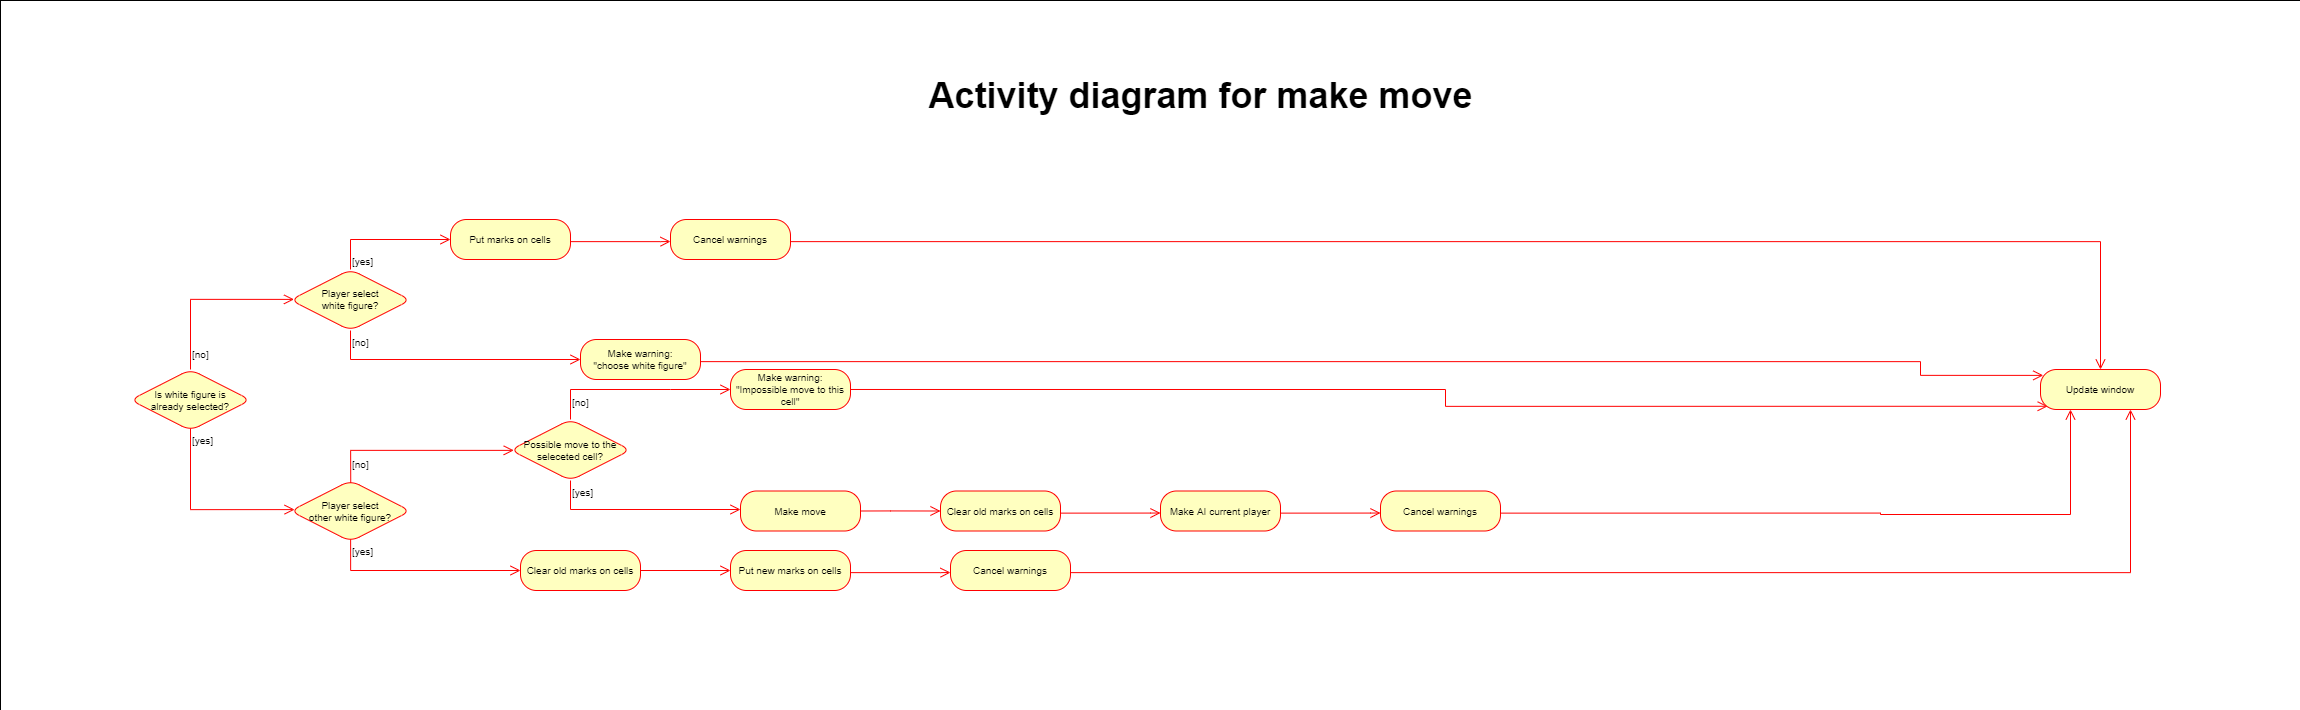

The diagram above was exported from draw.io. Its source (the exported page's mxGraphModel, read from the mxfile embedded in the PNG):
<mxGraphModel dx="1483" dy="733" grid="1" gridSize="10" guides="1" tooltips="1" connect="1" arrows="1" fold="1" page="1" pageScale="1" pageWidth="3300" pageHeight="2339" math="0" shadow="0">
  <root>
    <mxCell id="nIxUhmOc3LgTTHBfxPJy-0" />
    <mxCell id="nIxUhmOc3LgTTHBfxPJy-1" parent="nIxUhmOc3LgTTHBfxPJy-0" />
    <mxCell id="nIxUhmOc3LgTTHBfxPJy-78" value="" style="rounded=0;whiteSpace=wrap;html=1;fillColor=none;strokeWidth=0;" parent="nIxUhmOc3LgTTHBfxPJy-1" vertex="1">
      <mxGeometry x="800" y="1000" width="2300" height="710" as="geometry" />
    </mxCell>
    <mxCell id="nIxUhmOc3LgTTHBfxPJy-30" value="&lt;font size=&quot;1&quot;&gt;Is white figure is&lt;br&gt;already selected?&lt;/font&gt;" style="rhombus;whiteSpace=wrap;html=1;fillColor=#ffffc0;strokeColor=#ff0000;rounded=1;fontSize=10;" parent="nIxUhmOc3LgTTHBfxPJy-1" vertex="1">
      <mxGeometry x="930" y="1369" width="120" height="61" as="geometry" />
    </mxCell>
    <mxCell id="nIxUhmOc3LgTTHBfxPJy-31" value="[yes]" style="edgeStyle=orthogonalEdgeStyle;html=1;align=left;verticalAlign=top;endArrow=open;endSize=8;strokeColor=#ff0000;rounded=0;fontSize=10;entryX=0.034;entryY=0.477;entryDx=0;entryDy=0;entryPerimeter=0;exitX=0.5;exitY=0.965;exitDx=0;exitDy=0;exitPerimeter=0;" parent="nIxUhmOc3LgTTHBfxPJy-1" source="nIxUhmOc3LgTTHBfxPJy-30" target="nIxUhmOc3LgTTHBfxPJy-42" edge="1">
      <mxGeometry x="-1" relative="1" as="geometry">
        <mxPoint x="1090" y="1509" as="targetPoint" />
        <Array as="points">
          <mxPoint x="990" y="1509" />
        </Array>
        <mxPoint x="990" y="1430" as="sourcePoint" />
      </mxGeometry>
    </mxCell>
    <mxCell id="nIxUhmOc3LgTTHBfxPJy-32" value="[no]" style="edgeStyle=orthogonalEdgeStyle;html=1;align=left;verticalAlign=top;endArrow=open;endSize=8;strokeColor=#ff0000;rounded=0;fontSize=10;exitX=0.5;exitY=0;exitDx=0;exitDy=0;entryX=0.029;entryY=0.49;entryDx=0;entryDy=0;entryPerimeter=0;" parent="nIxUhmOc3LgTTHBfxPJy-1" source="nIxUhmOc3LgTTHBfxPJy-30" target="nIxUhmOc3LgTTHBfxPJy-33" edge="1">
      <mxGeometry x="-0.6923" relative="1" as="geometry">
        <mxPoint x="1090" y="1299" as="targetPoint" />
        <Array as="points">
          <mxPoint x="990" y="1299" />
        </Array>
        <mxPoint x="990" y="1320" as="sourcePoint" />
        <mxPoint as="offset" />
      </mxGeometry>
    </mxCell>
    <mxCell id="nIxUhmOc3LgTTHBfxPJy-33" value="&lt;font size=&quot;1&quot;&gt;Player select&lt;br&gt;white figure?&lt;/font&gt;" style="rhombus;whiteSpace=wrap;html=1;fillColor=#ffffc0;strokeColor=#ff0000;rounded=1;fontSize=10;" parent="nIxUhmOc3LgTTHBfxPJy-1" vertex="1">
      <mxGeometry x="1090" y="1269" width="120" height="61" as="geometry" />
    </mxCell>
    <mxCell id="nIxUhmOc3LgTTHBfxPJy-34" value="[no]" style="edgeStyle=orthogonalEdgeStyle;html=1;align=left;verticalAlign=top;endArrow=open;endSize=8;strokeColor=#ff0000;rounded=0;fontSize=10;exitX=0.5;exitY=1;exitDx=0;exitDy=0;entryX=0;entryY=0.5;entryDx=0;entryDy=0;" parent="nIxUhmOc3LgTTHBfxPJy-1" source="nIxUhmOc3LgTTHBfxPJy-33" target="nIxUhmOc3LgTTHBfxPJy-40" edge="1">
      <mxGeometry x="-1" relative="1" as="geometry">
        <mxPoint x="1250" y="1359" as="targetPoint" />
        <Array as="points">
          <mxPoint x="1150" y="1359" />
        </Array>
      </mxGeometry>
    </mxCell>
    <mxCell id="nIxUhmOc3LgTTHBfxPJy-35" value="[yes]" style="edgeStyle=orthogonalEdgeStyle;html=1;align=left;verticalAlign=top;endArrow=open;endSize=8;strokeColor=#ff0000;rounded=0;fontSize=10;exitX=0.5;exitY=0;exitDx=0;exitDy=0;" parent="nIxUhmOc3LgTTHBfxPJy-1" source="nIxUhmOc3LgTTHBfxPJy-33" edge="1">
      <mxGeometry x="-0.6923" relative="1" as="geometry">
        <mxPoint x="1250" y="1239" as="targetPoint" />
        <Array as="points">
          <mxPoint x="1150" y="1239" />
          <mxPoint x="1250" y="1239" />
        </Array>
        <mxPoint x="1150" y="1220" as="sourcePoint" />
        <mxPoint as="offset" />
      </mxGeometry>
    </mxCell>
    <mxCell id="nIxUhmOc3LgTTHBfxPJy-36" value="Put marks on cells" style="rounded=1;whiteSpace=wrap;html=1;arcSize=40;fontColor=#000000;fillColor=#ffffc0;strokeColor=#ff0000;fontSize=10;" parent="nIxUhmOc3LgTTHBfxPJy-1" vertex="1">
      <mxGeometry x="1250" y="1219" width="120" height="40" as="geometry" />
    </mxCell>
    <mxCell id="nIxUhmOc3LgTTHBfxPJy-37" value="" style="edgeStyle=orthogonalEdgeStyle;html=1;align=left;verticalAlign=bottom;endArrow=open;endSize=8;strokeColor=#ff0000;rounded=0;fontSize=10;exitX=1;exitY=0.5;exitDx=0;exitDy=0;" parent="nIxUhmOc3LgTTHBfxPJy-1" edge="1">
      <mxGeometry x="-1" relative="1" as="geometry">
        <mxPoint x="1470" y="1241" as="targetPoint" />
        <mxPoint x="1370" y="1241.13" as="sourcePoint" />
        <Array as="points">
          <mxPoint x="1460" y="1241" />
        </Array>
      </mxGeometry>
    </mxCell>
    <mxCell id="nIxUhmOc3LgTTHBfxPJy-38" value="Cancel warnings" style="rounded=1;whiteSpace=wrap;html=1;arcSize=40;fontColor=#000000;fillColor=#ffffc0;strokeColor=#ff0000;fontSize=10;" parent="nIxUhmOc3LgTTHBfxPJy-1" vertex="1">
      <mxGeometry x="1470" y="1219" width="120" height="40" as="geometry" />
    </mxCell>
    <mxCell id="nIxUhmOc3LgTTHBfxPJy-39" value="" style="edgeStyle=orthogonalEdgeStyle;html=1;align=left;verticalAlign=bottom;endArrow=open;endSize=8;strokeColor=#ff0000;rounded=0;fontSize=10;exitX=1;exitY=0.5;exitDx=0;exitDy=0;entryX=0.5;entryY=0;entryDx=0;entryDy=0;" parent="nIxUhmOc3LgTTHBfxPJy-1" target="nIxUhmOc3LgTTHBfxPJy-77" edge="1">
      <mxGeometry x="-1" relative="1" as="geometry">
        <mxPoint x="2710" y="1241" as="targetPoint" />
        <mxPoint x="1590" y="1241.13" as="sourcePoint" />
        <Array as="points">
          <mxPoint x="2900" y="1241" />
        </Array>
      </mxGeometry>
    </mxCell>
    <mxCell id="nIxUhmOc3LgTTHBfxPJy-40" value="Make warning:&lt;br&gt;&quot;choose white figure&quot;" style="rounded=1;whiteSpace=wrap;html=1;arcSize=40;fontColor=#000000;fillColor=#ffffc0;strokeColor=#ff0000;fontSize=10;" parent="nIxUhmOc3LgTTHBfxPJy-1" vertex="1">
      <mxGeometry x="1380" y="1339" width="120" height="40" as="geometry" />
    </mxCell>
    <mxCell id="nIxUhmOc3LgTTHBfxPJy-41" value="" style="edgeStyle=orthogonalEdgeStyle;html=1;align=left;verticalAlign=bottom;endArrow=open;endSize=8;strokeColor=#ff0000;rounded=0;fontSize=10;exitX=1;exitY=0.5;exitDx=0;exitDy=0;entryX=0.023;entryY=0.147;entryDx=0;entryDy=0;entryPerimeter=0;" parent="nIxUhmOc3LgTTHBfxPJy-1" target="nIxUhmOc3LgTTHBfxPJy-77" edge="1">
      <mxGeometry x="-1" relative="1" as="geometry">
        <mxPoint x="2720" y="1360" as="targetPoint" />
        <mxPoint x="1500" y="1361.13" as="sourcePoint" />
        <Array as="points">
          <mxPoint x="2720" y="1361" />
          <mxPoint x="2720" y="1375" />
        </Array>
      </mxGeometry>
    </mxCell>
    <mxCell id="nIxUhmOc3LgTTHBfxPJy-42" value="&lt;font size=&quot;1&quot;&gt;Player select&lt;br&gt;other white figure?&lt;/font&gt;" style="rhombus;whiteSpace=wrap;html=1;fillColor=#ffffc0;strokeColor=#ff0000;rounded=1;fontSize=10;" parent="nIxUhmOc3LgTTHBfxPJy-1" vertex="1">
      <mxGeometry x="1090" y="1480" width="120" height="61" as="geometry" />
    </mxCell>
    <mxCell id="nIxUhmOc3LgTTHBfxPJy-43" value="[yes]" style="edgeStyle=orthogonalEdgeStyle;html=1;align=left;verticalAlign=top;endArrow=open;endSize=8;strokeColor=#ff0000;rounded=0;fontSize=10;exitX=0.501;exitY=0.964;exitDx=0;exitDy=0;entryX=0;entryY=0.5;entryDx=0;entryDy=0;exitPerimeter=0;" parent="nIxUhmOc3LgTTHBfxPJy-1" source="nIxUhmOc3LgTTHBfxPJy-42" target="nIxUhmOc3LgTTHBfxPJy-49" edge="1">
      <mxGeometry x="-1" relative="1" as="geometry">
        <mxPoint x="1250" y="1570" as="targetPoint" />
        <Array as="points">
          <mxPoint x="1150" y="1570" />
        </Array>
      </mxGeometry>
    </mxCell>
    <mxCell id="nIxUhmOc3LgTTHBfxPJy-44" value="[no]" style="edgeStyle=orthogonalEdgeStyle;html=1;align=left;verticalAlign=top;endArrow=open;endSize=8;strokeColor=#ff0000;rounded=0;fontSize=10;exitX=0.502;exitY=0.037;exitDx=0;exitDy=0;exitPerimeter=0;entryX=0.027;entryY=0.506;entryDx=0;entryDy=0;entryPerimeter=0;" parent="nIxUhmOc3LgTTHBfxPJy-1" source="nIxUhmOc3LgTTHBfxPJy-42" target="nIxUhmOc3LgTTHBfxPJy-51" edge="1">
      <mxGeometry x="-0.6923" relative="1" as="geometry">
        <mxPoint x="1310" y="1450" as="targetPoint" />
        <Array as="points">
          <mxPoint x="1150" y="1450" />
        </Array>
        <mxPoint x="1150" y="1431" as="sourcePoint" />
        <mxPoint as="offset" />
      </mxGeometry>
    </mxCell>
    <mxCell id="nIxUhmOc3LgTTHBfxPJy-45" value="Put new marks on cells" style="rounded=1;whiteSpace=wrap;html=1;arcSize=40;fontColor=#000000;fillColor=#ffffc0;strokeColor=#ff0000;fontSize=10;" parent="nIxUhmOc3LgTTHBfxPJy-1" vertex="1">
      <mxGeometry x="1530" y="1550" width="120" height="40" as="geometry" />
    </mxCell>
    <mxCell id="nIxUhmOc3LgTTHBfxPJy-46" value="" style="edgeStyle=orthogonalEdgeStyle;html=1;align=left;verticalAlign=bottom;endArrow=open;endSize=8;strokeColor=#ff0000;rounded=0;fontSize=10;exitX=1;exitY=0.5;exitDx=0;exitDy=0;" parent="nIxUhmOc3LgTTHBfxPJy-1" edge="1">
      <mxGeometry x="-1" relative="1" as="geometry">
        <mxPoint x="1750" y="1572" as="targetPoint" />
        <mxPoint x="1650" y="1572.13" as="sourcePoint" />
        <Array as="points">
          <mxPoint x="1740" y="1572" />
        </Array>
      </mxGeometry>
    </mxCell>
    <mxCell id="nIxUhmOc3LgTTHBfxPJy-47" value="Cancel warnings" style="rounded=1;whiteSpace=wrap;html=1;arcSize=40;fontColor=#000000;fillColor=#ffffc0;strokeColor=#ff0000;fontSize=10;" parent="nIxUhmOc3LgTTHBfxPJy-1" vertex="1">
      <mxGeometry x="1750" y="1550" width="120" height="40" as="geometry" />
    </mxCell>
    <mxCell id="nIxUhmOc3LgTTHBfxPJy-48" value="" style="edgeStyle=orthogonalEdgeStyle;html=1;align=left;verticalAlign=bottom;endArrow=open;endSize=8;strokeColor=#ff0000;rounded=0;fontSize=10;exitX=1;exitY=0.5;exitDx=0;exitDy=0;entryX=0.75;entryY=1;entryDx=0;entryDy=0;" parent="nIxUhmOc3LgTTHBfxPJy-1" target="nIxUhmOc3LgTTHBfxPJy-77" edge="1">
      <mxGeometry x="-1" relative="1" as="geometry">
        <mxPoint x="2790" y="1572" as="targetPoint" />
        <mxPoint x="1870" y="1572.13" as="sourcePoint" />
        <Array as="points">
          <mxPoint x="2930" y="1572" />
        </Array>
      </mxGeometry>
    </mxCell>
    <mxCell id="nIxUhmOc3LgTTHBfxPJy-49" value="Clear old marks on cells" style="rounded=1;whiteSpace=wrap;html=1;arcSize=40;fontColor=#000000;fillColor=#ffffc0;strokeColor=#ff0000;fontSize=10;" parent="nIxUhmOc3LgTTHBfxPJy-1" vertex="1">
      <mxGeometry x="1320" y="1550" width="120" height="40" as="geometry" />
    </mxCell>
    <mxCell id="nIxUhmOc3LgTTHBfxPJy-50" value="" style="edgeStyle=orthogonalEdgeStyle;html=1;align=left;verticalAlign=bottom;endArrow=open;endSize=8;strokeColor=#ff0000;rounded=0;fontSize=10;exitX=1;exitY=0.5;exitDx=0;exitDy=0;entryX=0;entryY=0.5;entryDx=0;entryDy=0;" parent="nIxUhmOc3LgTTHBfxPJy-1" source="nIxUhmOc3LgTTHBfxPJy-49" target="nIxUhmOc3LgTTHBfxPJy-45" edge="1">
      <mxGeometry x="-1" relative="1" as="geometry">
        <mxPoint x="1520" y="1570" as="targetPoint" />
        <mxPoint x="1380" y="1539" as="sourcePoint" />
        <Array as="points" />
      </mxGeometry>
    </mxCell>
    <mxCell id="nIxUhmOc3LgTTHBfxPJy-51" value="&lt;font size=&quot;1&quot;&gt;Possible move to the seleceted cell?&lt;/font&gt;" style="rhombus;whiteSpace=wrap;html=1;fillColor=#ffffc0;strokeColor=#ff0000;rounded=1;fontSize=10;" parent="nIxUhmOc3LgTTHBfxPJy-1" vertex="1">
      <mxGeometry x="1310" y="1419" width="120" height="61" as="geometry" />
    </mxCell>
    <mxCell id="nIxUhmOc3LgTTHBfxPJy-52" value="[no]" style="edgeStyle=orthogonalEdgeStyle;html=1;align=left;verticalAlign=top;endArrow=open;endSize=8;strokeColor=#ff0000;rounded=0;fontSize=10;exitX=0.5;exitY=0;exitDx=0;exitDy=0;" parent="nIxUhmOc3LgTTHBfxPJy-1" edge="1">
      <mxGeometry x="-0.6923" relative="1" as="geometry">
        <mxPoint x="1530" y="1389" as="targetPoint" />
        <Array as="points">
          <mxPoint x="1370" y="1389" />
          <mxPoint x="1470" y="1389" />
        </Array>
        <mxPoint x="1370" y="1419" as="sourcePoint" />
        <mxPoint as="offset" />
      </mxGeometry>
    </mxCell>
    <mxCell id="nIxUhmOc3LgTTHBfxPJy-53" value="[yes]" style="edgeStyle=orthogonalEdgeStyle;html=1;align=left;verticalAlign=top;endArrow=open;endSize=8;strokeColor=#ff0000;rounded=0;fontSize=10;exitX=0.5;exitY=1;exitDx=0;exitDy=0;entryX=0;entryY=0.5;entryDx=0;entryDy=0;" parent="nIxUhmOc3LgTTHBfxPJy-1" edge="1">
      <mxGeometry x="-1" relative="1" as="geometry">
        <mxPoint x="1540" y="1509" as="targetPoint" />
        <Array as="points">
          <mxPoint x="1370" y="1509" />
        </Array>
        <mxPoint x="1370" y="1480" as="sourcePoint" />
      </mxGeometry>
    </mxCell>
    <mxCell id="nIxUhmOc3LgTTHBfxPJy-54" value="Make move" style="rounded=1;whiteSpace=wrap;html=1;arcSize=40;fontColor=#000000;fillColor=#ffffc0;strokeColor=#ff0000;fontSize=10;" parent="nIxUhmOc3LgTTHBfxPJy-1" vertex="1">
      <mxGeometry x="1540" y="1490.5" width="120" height="40" as="geometry" />
    </mxCell>
    <mxCell id="nIxUhmOc3LgTTHBfxPJy-55" value="" style="edgeStyle=orthogonalEdgeStyle;html=1;align=left;verticalAlign=bottom;endArrow=open;endSize=8;strokeColor=#ff0000;rounded=0;fontSize=10;exitX=1;exitY=0.5;exitDx=0;exitDy=0;" parent="nIxUhmOc3LgTTHBfxPJy-1" source="nIxUhmOc3LgTTHBfxPJy-54" edge="1">
      <mxGeometry x="-1" relative="1" as="geometry">
        <mxPoint x="1740" y="1510.5" as="targetPoint" />
        <mxPoint x="1600" y="1479.5" as="sourcePoint" />
        <Array as="points">
          <mxPoint x="1690" y="1510.5" />
          <mxPoint x="1690" y="1510.5" />
        </Array>
      </mxGeometry>
    </mxCell>
    <mxCell id="nIxUhmOc3LgTTHBfxPJy-56" value="Clear old marks on cells" style="rounded=1;whiteSpace=wrap;html=1;arcSize=40;fontColor=#000000;fillColor=#ffffc0;strokeColor=#ff0000;fontSize=10;" parent="nIxUhmOc3LgTTHBfxPJy-1" vertex="1">
      <mxGeometry x="1740" y="1490.5" width="120" height="40" as="geometry" />
    </mxCell>
    <mxCell id="nIxUhmOc3LgTTHBfxPJy-57" value="" style="edgeStyle=orthogonalEdgeStyle;html=1;align=left;verticalAlign=bottom;endArrow=open;endSize=8;strokeColor=#ff0000;rounded=0;fontSize=10;exitX=1;exitY=0.5;exitDx=0;exitDy=0;" parent="nIxUhmOc3LgTTHBfxPJy-1" edge="1">
      <mxGeometry x="-1" relative="1" as="geometry">
        <mxPoint x="1960" y="1512.5" as="targetPoint" />
        <mxPoint x="1860" y="1512.63" as="sourcePoint" />
        <Array as="points">
          <mxPoint x="1950" y="1512.5" />
        </Array>
      </mxGeometry>
    </mxCell>
    <mxCell id="nIxUhmOc3LgTTHBfxPJy-58" value="Make AI current player" style="rounded=1;whiteSpace=wrap;html=1;arcSize=40;fontColor=#000000;fillColor=#ffffc0;strokeColor=#ff0000;fontSize=10;" parent="nIxUhmOc3LgTTHBfxPJy-1" vertex="1">
      <mxGeometry x="1960" y="1490.5" width="120" height="40" as="geometry" />
    </mxCell>
    <mxCell id="nIxUhmOc3LgTTHBfxPJy-59" value="" style="edgeStyle=orthogonalEdgeStyle;html=1;align=left;verticalAlign=bottom;endArrow=open;endSize=8;strokeColor=#ff0000;rounded=0;fontSize=10;exitX=1;exitY=0.5;exitDx=0;exitDy=0;" parent="nIxUhmOc3LgTTHBfxPJy-1" edge="1">
      <mxGeometry x="-1" relative="1" as="geometry">
        <mxPoint x="2180" y="1512.5" as="targetPoint" />
        <mxPoint x="2080" y="1512.63" as="sourcePoint" />
        <Array as="points">
          <mxPoint x="2170" y="1512.5" />
        </Array>
      </mxGeometry>
    </mxCell>
    <mxCell id="nIxUhmOc3LgTTHBfxPJy-60" value="Cancel warnings" style="rounded=1;whiteSpace=wrap;html=1;arcSize=40;fontColor=#000000;fillColor=#ffffc0;strokeColor=#ff0000;fontSize=10;" parent="nIxUhmOc3LgTTHBfxPJy-1" vertex="1">
      <mxGeometry x="2180" y="1490.5" width="120" height="40" as="geometry" />
    </mxCell>
    <mxCell id="nIxUhmOc3LgTTHBfxPJy-61" value="" style="edgeStyle=orthogonalEdgeStyle;html=1;align=left;verticalAlign=bottom;endArrow=open;endSize=8;strokeColor=#ff0000;rounded=0;fontSize=10;exitX=1;exitY=0.5;exitDx=0;exitDy=0;entryX=0.25;entryY=1;entryDx=0;entryDy=0;" parent="nIxUhmOc3LgTTHBfxPJy-1" target="nIxUhmOc3LgTTHBfxPJy-77" edge="1">
      <mxGeometry x="-1" relative="1" as="geometry">
        <mxPoint x="2740" y="1514.2306565504807" as="targetPoint" />
        <mxPoint x="2300" y="1512.63" as="sourcePoint" />
        <Array as="points">
          <mxPoint x="2680" y="1513" />
          <mxPoint x="2870" y="1514" />
        </Array>
      </mxGeometry>
    </mxCell>
    <mxCell id="nIxUhmOc3LgTTHBfxPJy-62" value="Make warning:&lt;br&gt;&quot;Impossible move to this cell&quot;" style="rounded=1;whiteSpace=wrap;html=1;arcSize=40;fontColor=#000000;fillColor=#ffffc0;strokeColor=#ff0000;fontSize=10;" parent="nIxUhmOc3LgTTHBfxPJy-1" vertex="1">
      <mxGeometry x="1530" y="1369" width="120" height="40" as="geometry" />
    </mxCell>
    <mxCell id="nIxUhmOc3LgTTHBfxPJy-73" value="" style="edgeStyle=orthogonalEdgeStyle;html=1;align=left;verticalAlign=bottom;endArrow=open;endSize=8;strokeColor=#ff0000;rounded=0;fontSize=10;exitX=1;exitY=0.5;exitDx=0;exitDy=0;entryX=0.06;entryY=0.919;entryDx=0;entryDy=0;entryPerimeter=0;" parent="nIxUhmOc3LgTTHBfxPJy-1" target="nIxUhmOc3LgTTHBfxPJy-77" edge="1">
      <mxGeometry x="-1" relative="1" as="geometry">
        <mxPoint x="2790" y="1390" as="targetPoint" />
        <mxPoint x="1650" y="1388.98" as="sourcePoint" />
        <Array as="points" />
      </mxGeometry>
    </mxCell>
    <mxCell id="nIxUhmOc3LgTTHBfxPJy-76" value="&lt;font style=&quot;font-size: 36px&quot;&gt;Activity diagram for make move&lt;/font&gt;" style="text;html=1;align=center;verticalAlign=middle;resizable=0;points=[];autosize=1;strokeColor=none;fillColor=none;fontSize=36;fontStyle=1" parent="nIxUhmOc3LgTTHBfxPJy-1" vertex="1">
      <mxGeometry x="1720" y="1070" width="560" height="50" as="geometry" />
    </mxCell>
    <mxCell id="nIxUhmOc3LgTTHBfxPJy-77" value="Update window" style="rounded=1;whiteSpace=wrap;html=1;arcSize=40;fontColor=#000000;fillColor=#ffffc0;strokeColor=#ff0000;fontSize=10;" parent="nIxUhmOc3LgTTHBfxPJy-1" vertex="1">
      <mxGeometry x="2840" y="1369" width="120" height="40" as="geometry" />
    </mxCell>
  </root>
</mxGraphModel>